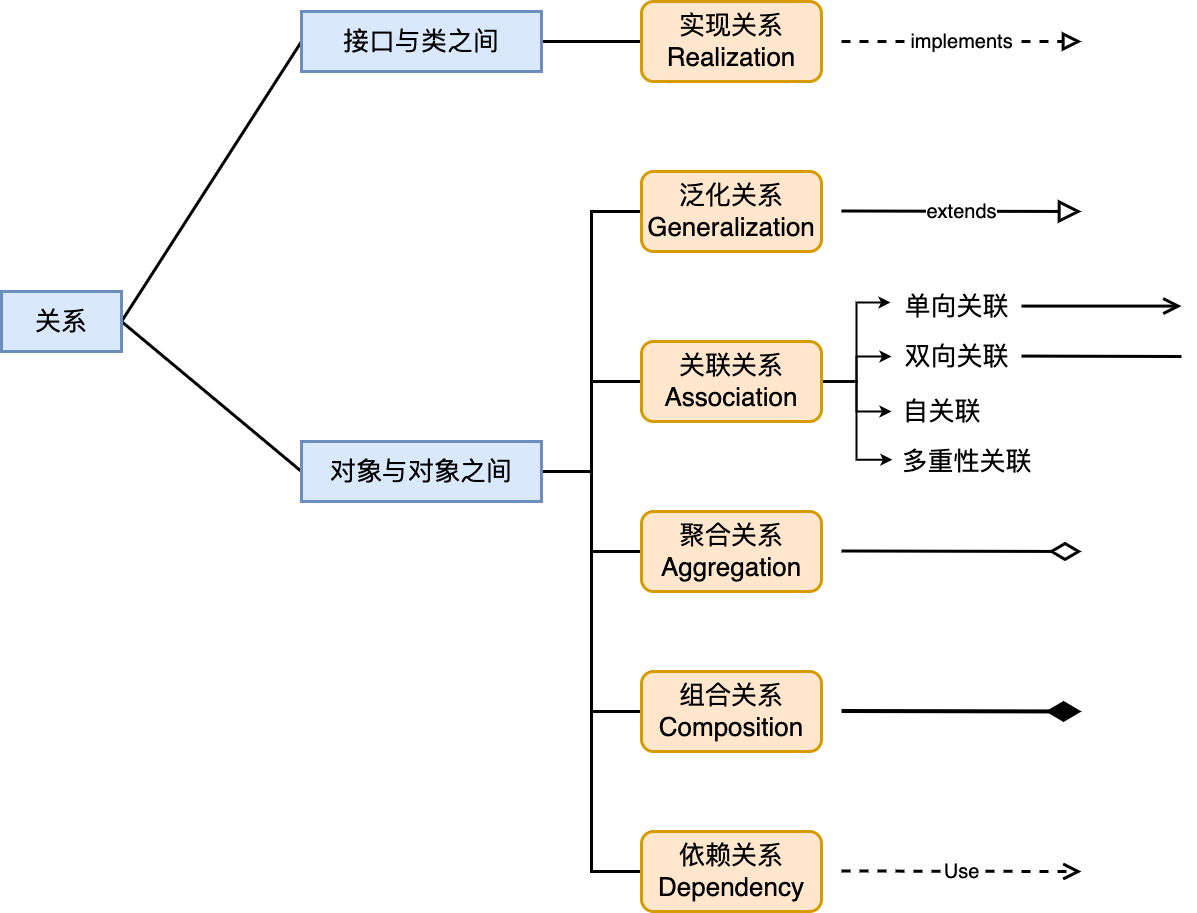

The diagram above was exported from draw.io. Its source (the exported page's mxGraphModel, read from the mxfile embedded in the PNG):
<mxGraphModel dx="2461" dy="1253" grid="1" gridSize="10" guides="1" tooltips="1" connect="1" arrows="1" fold="1" page="0" pageScale="1" pageWidth="827" pageHeight="1169" background="#ffffff" math="0" shadow="0">
  <root>
    <mxCell id="0" />
    <mxCell id="1" parent="0" />
    <mxCell id="9hMaaxvR0V_rC8E9low6-5" style="rounded=0;orthogonalLoop=1;jettySize=auto;html=1;entryX=0;entryY=0.5;entryDx=0;entryDy=0;strokeWidth=3;exitX=1;exitY=0.5;exitDx=0;exitDy=0;endArrow=none;endFill=0;" edge="1" parent="1" source="9hMaaxvR0V_rC8E9low6-1" target="9hMaaxvR0V_rC8E9low6-3">
      <mxGeometry relative="1" as="geometry" />
    </mxCell>
    <mxCell id="9hMaaxvR0V_rC8E9low6-6" style="rounded=0;orthogonalLoop=1;jettySize=auto;html=1;entryX=0;entryY=0.5;entryDx=0;entryDy=0;strokeWidth=3;exitX=1;exitY=0.5;exitDx=0;exitDy=0;endArrow=none;endFill=0;" edge="1" parent="1" source="9hMaaxvR0V_rC8E9low6-1" target="9hMaaxvR0V_rC8E9low6-4">
      <mxGeometry relative="1" as="geometry" />
    </mxCell>
    <mxCell id="9hMaaxvR0V_rC8E9low6-1" value="&lt;font style=&quot;font-size: 26px;&quot;&gt;关系&lt;/font&gt;" style="rounded=0;whiteSpace=wrap;html=1;fillColor=#dae8fc;strokeColor=#6c8ebf;strokeWidth=3;" vertex="1" parent="1">
      <mxGeometry x="-160" y="450" width="120" height="60" as="geometry" />
    </mxCell>
    <mxCell id="9hMaaxvR0V_rC8E9low6-9" style="edgeStyle=orthogonalEdgeStyle;rounded=0;orthogonalLoop=1;jettySize=auto;html=1;entryX=0;entryY=0.5;entryDx=0;entryDy=0;endArrow=none;endFill=0;strokeWidth=3;" edge="1" parent="1" source="9hMaaxvR0V_rC8E9low6-3" target="9hMaaxvR0V_rC8E9low6-7">
      <mxGeometry relative="1" as="geometry" />
    </mxCell>
    <mxCell id="9hMaaxvR0V_rC8E9low6-3" value="&lt;span style=&quot;font-size: 26px;&quot;&gt;接口与类之间&lt;/span&gt;" style="rounded=0;whiteSpace=wrap;html=1;fillColor=#dae8fc;strokeColor=#6c8ebf;strokeWidth=3;" vertex="1" parent="1">
      <mxGeometry x="140" y="170" width="240" height="60" as="geometry" />
    </mxCell>
    <mxCell id="9hMaaxvR0V_rC8E9low6-41" style="edgeStyle=orthogonalEdgeStyle;rounded=0;orthogonalLoop=1;jettySize=auto;html=1;entryX=0;entryY=0.5;entryDx=0;entryDy=0;strokeWidth=3;endArrow=none;endFill=0;" edge="1" parent="1" source="9hMaaxvR0V_rC8E9low6-4" target="9hMaaxvR0V_rC8E9low6-10">
      <mxGeometry relative="1" as="geometry" />
    </mxCell>
    <mxCell id="9hMaaxvR0V_rC8E9low6-42" style="edgeStyle=orthogonalEdgeStyle;rounded=0;orthogonalLoop=1;jettySize=auto;html=1;entryX=0;entryY=0.5;entryDx=0;entryDy=0;strokeWidth=3;endArrow=none;endFill=0;" edge="1" parent="1" source="9hMaaxvR0V_rC8E9low6-4" target="9hMaaxvR0V_rC8E9low6-15">
      <mxGeometry relative="1" as="geometry" />
    </mxCell>
    <mxCell id="9hMaaxvR0V_rC8E9low6-43" style="edgeStyle=orthogonalEdgeStyle;rounded=0;orthogonalLoop=1;jettySize=auto;html=1;entryX=0;entryY=0.5;entryDx=0;entryDy=0;strokeWidth=3;endArrow=none;endFill=0;" edge="1" parent="1" source="9hMaaxvR0V_rC8E9low6-4" target="9hMaaxvR0V_rC8E9low6-16">
      <mxGeometry relative="1" as="geometry" />
    </mxCell>
    <mxCell id="9hMaaxvR0V_rC8E9low6-44" style="edgeStyle=orthogonalEdgeStyle;rounded=0;orthogonalLoop=1;jettySize=auto;html=1;entryX=0;entryY=0.5;entryDx=0;entryDy=0;strokeWidth=3;endArrow=none;endFill=0;" edge="1" parent="1" source="9hMaaxvR0V_rC8E9low6-4" target="9hMaaxvR0V_rC8E9low6-17">
      <mxGeometry relative="1" as="geometry" />
    </mxCell>
    <mxCell id="9hMaaxvR0V_rC8E9low6-45" style="edgeStyle=orthogonalEdgeStyle;rounded=0;orthogonalLoop=1;jettySize=auto;html=1;entryX=0;entryY=0.5;entryDx=0;entryDy=0;strokeWidth=3;endArrow=none;endFill=0;" edge="1" parent="1" source="9hMaaxvR0V_rC8E9low6-4" target="9hMaaxvR0V_rC8E9low6-18">
      <mxGeometry relative="1" as="geometry" />
    </mxCell>
    <mxCell id="9hMaaxvR0V_rC8E9low6-4" value="&lt;span style=&quot;font-size: 26px;&quot;&gt;对象与对象之间&lt;/span&gt;" style="rounded=0;whiteSpace=wrap;html=1;fillColor=#dae8fc;strokeColor=#6c8ebf;strokeWidth=3;" vertex="1" parent="1">
      <mxGeometry x="140" y="600" width="240" height="60" as="geometry" />
    </mxCell>
    <mxCell id="9hMaaxvR0V_rC8E9low6-7" value="&lt;font style=&quot;font-size: 26px;&quot;&gt;实现关系&lt;br&gt;Realization&lt;br&gt;&lt;/font&gt;" style="rounded=1;whiteSpace=wrap;html=1;fillColor=#ffe6cc;strokeColor=#d79b00;strokeWidth=3;" vertex="1" parent="1">
      <mxGeometry x="480" y="160" width="180" height="80" as="geometry" />
    </mxCell>
    <mxCell id="9hMaaxvR0V_rC8E9low6-8" value="&lt;font style=&quot;font-size: 20px;&quot;&gt;extends&lt;/font&gt;" style="endArrow=block;endSize=16;endFill=0;html=1;rounded=0;strokeWidth=3;" edge="1" parent="1">
      <mxGeometry width="160" relative="1" as="geometry">
        <mxPoint x="680" y="369.5" as="sourcePoint" />
        <mxPoint x="920" y="370" as="targetPoint" />
      </mxGeometry>
    </mxCell>
    <mxCell id="9hMaaxvR0V_rC8E9low6-10" value="&lt;font style=&quot;font-size: 26px;&quot;&gt;泛化关系&lt;br&gt;Generalization&lt;br&gt;&lt;/font&gt;" style="rounded=1;whiteSpace=wrap;html=1;fillColor=#ffe6cc;strokeColor=#d79b00;strokeWidth=3;" vertex="1" parent="1">
      <mxGeometry x="480" y="330" width="180" height="80" as="geometry" />
    </mxCell>
    <mxCell id="9hMaaxvR0V_rC8E9low6-11" value="&lt;font style=&quot;font-size: 20px;&quot;&gt;Use&lt;/font&gt;" style="endArrow=open;endSize=12;dashed=1;html=1;rounded=0;strokeWidth=3;" edge="1" parent="1">
      <mxGeometry width="160" relative="1" as="geometry">
        <mxPoint x="680" y="1029.5" as="sourcePoint" />
        <mxPoint x="920" y="1030" as="targetPoint" />
        <mxPoint as="offset" />
      </mxGeometry>
    </mxCell>
    <mxCell id="9hMaaxvR0V_rC8E9low6-14" value="&lt;font style=&quot;font-size: 20px;&quot;&gt;implements&lt;/font&gt;" style="endArrow=block;dashed=1;endFill=0;endSize=12;html=1;rounded=0;strokeWidth=3;" edge="1" parent="1">
      <mxGeometry width="160" relative="1" as="geometry">
        <mxPoint x="680" y="200" as="sourcePoint" />
        <mxPoint x="920" y="200" as="targetPoint" />
      </mxGeometry>
    </mxCell>
    <mxCell id="9hMaaxvR0V_rC8E9low6-31" style="edgeStyle=orthogonalEdgeStyle;rounded=0;orthogonalLoop=1;jettySize=auto;html=1;entryX=-0.008;entryY=0.4;entryDx=0;entryDy=0;entryPerimeter=0;strokeWidth=2;" edge="1" parent="1" source="9hMaaxvR0V_rC8E9low6-15" target="9hMaaxvR0V_rC8E9low6-27">
      <mxGeometry relative="1" as="geometry" />
    </mxCell>
    <mxCell id="9hMaaxvR0V_rC8E9low6-32" style="edgeStyle=orthogonalEdgeStyle;rounded=0;orthogonalLoop=1;jettySize=auto;html=1;strokeWidth=2;" edge="1" parent="1" source="9hMaaxvR0V_rC8E9low6-15" target="9hMaaxvR0V_rC8E9low6-28">
      <mxGeometry relative="1" as="geometry" />
    </mxCell>
    <mxCell id="9hMaaxvR0V_rC8E9low6-33" style="edgeStyle=orthogonalEdgeStyle;rounded=0;orthogonalLoop=1;jettySize=auto;html=1;strokeWidth=2;" edge="1" parent="1" source="9hMaaxvR0V_rC8E9low6-15" target="9hMaaxvR0V_rC8E9low6-29">
      <mxGeometry relative="1" as="geometry" />
    </mxCell>
    <mxCell id="9hMaaxvR0V_rC8E9low6-37" style="edgeStyle=orthogonalEdgeStyle;rounded=0;orthogonalLoop=1;jettySize=auto;html=1;entryX=0.006;entryY=0.456;entryDx=0;entryDy=0;entryPerimeter=0;strokeWidth=2;" edge="1" parent="1" source="9hMaaxvR0V_rC8E9low6-15" target="9hMaaxvR0V_rC8E9low6-30">
      <mxGeometry relative="1" as="geometry" />
    </mxCell>
    <mxCell id="9hMaaxvR0V_rC8E9low6-15" value="&lt;font style=&quot;font-size: 26px;&quot;&gt;关联关系&lt;br&gt;Association&lt;br&gt;&lt;/font&gt;" style="rounded=1;whiteSpace=wrap;html=1;fillColor=#ffe6cc;strokeColor=#d79b00;strokeWidth=3;" vertex="1" parent="1">
      <mxGeometry x="480" y="500" width="180" height="80" as="geometry" />
    </mxCell>
    <mxCell id="9hMaaxvR0V_rC8E9low6-16" value="&lt;font style=&quot;font-size: 26px;&quot;&gt;聚合关系&lt;br&gt;Aggregation&lt;br&gt;&lt;/font&gt;" style="rounded=1;whiteSpace=wrap;html=1;fillColor=#ffe6cc;strokeColor=#d79b00;strokeWidth=3;" vertex="1" parent="1">
      <mxGeometry x="480" y="670" width="180" height="80" as="geometry" />
    </mxCell>
    <mxCell id="9hMaaxvR0V_rC8E9low6-17" value="&lt;font style=&quot;font-size: 26px;&quot;&gt;组合关系&lt;br&gt;Composition&lt;br&gt;&lt;/font&gt;" style="rounded=1;whiteSpace=wrap;html=1;fillColor=#ffe6cc;strokeColor=#d79b00;strokeWidth=3;" vertex="1" parent="1">
      <mxGeometry x="480" y="830" width="180" height="80" as="geometry" />
    </mxCell>
    <mxCell id="9hMaaxvR0V_rC8E9low6-18" value="&lt;font style=&quot;font-size: 26px;&quot;&gt;依赖关系&lt;br&gt;Dependency&lt;br&gt;&lt;/font&gt;" style="rounded=1;whiteSpace=wrap;html=1;fillColor=#ffe6cc;strokeColor=#d79b00;strokeWidth=3;" vertex="1" parent="1">
      <mxGeometry x="480" y="990" width="180" height="80" as="geometry" />
    </mxCell>
    <mxCell id="9hMaaxvR0V_rC8E9low6-19" value="" style="endArrow=diamondThin;endFill=1;endSize=24;html=1;rounded=0;strokeWidth=4;" edge="1" parent="1">
      <mxGeometry width="160" relative="1" as="geometry">
        <mxPoint x="680" y="869.5" as="sourcePoint" />
        <mxPoint x="920" y="870" as="targetPoint" />
      </mxGeometry>
    </mxCell>
    <mxCell id="9hMaaxvR0V_rC8E9low6-20" value="" style="endArrow=diamondThin;endFill=0;endSize=24;html=1;rounded=0;strokeWidth=3;" edge="1" parent="1">
      <mxGeometry width="160" relative="1" as="geometry">
        <mxPoint x="680" y="709.5" as="sourcePoint" />
        <mxPoint x="920" y="710" as="targetPoint" />
      </mxGeometry>
    </mxCell>
    <mxCell id="9hMaaxvR0V_rC8E9low6-27" value="&lt;font style=&quot;font-size: 26px;&quot;&gt;单向关联&lt;/font&gt;" style="text;html=1;align=center;verticalAlign=middle;resizable=0;points=[];autosize=1;strokeColor=none;fillColor=none;" vertex="1" parent="1">
      <mxGeometry x="730" y="445" width="130" height="40" as="geometry" />
    </mxCell>
    <mxCell id="9hMaaxvR0V_rC8E9low6-28" value="&lt;font style=&quot;font-size: 26px;&quot;&gt;双向关联&lt;/font&gt;" style="text;html=1;align=center;verticalAlign=middle;resizable=0;points=[];autosize=1;strokeColor=none;fillColor=none;" vertex="1" parent="1">
      <mxGeometry x="730" y="495" width="130" height="40" as="geometry" />
    </mxCell>
    <mxCell id="9hMaaxvR0V_rC8E9low6-29" value="&lt;font style=&quot;font-size: 26px;&quot;&gt;自关联&lt;/font&gt;" style="text;html=1;align=center;verticalAlign=middle;resizable=0;points=[];autosize=1;strokeColor=none;fillColor=none;" vertex="1" parent="1">
      <mxGeometry x="730" y="550" width="100" height="40" as="geometry" />
    </mxCell>
    <mxCell id="9hMaaxvR0V_rC8E9low6-30" value="&lt;font style=&quot;font-size: 26px;&quot;&gt;多重性关联&lt;/font&gt;" style="text;html=1;align=center;verticalAlign=middle;resizable=0;points=[];autosize=1;strokeColor=none;fillColor=none;" vertex="1" parent="1">
      <mxGeometry x="730" y="600" width="150" height="40" as="geometry" />
    </mxCell>
    <mxCell id="9hMaaxvR0V_rC8E9low6-38" value="" style="endArrow=open;endFill=1;endSize=12;html=1;rounded=0;strokeWidth=3;" edge="1" parent="1">
      <mxGeometry width="160" relative="1" as="geometry">
        <mxPoint x="860" y="464.58000000000004" as="sourcePoint" />
        <mxPoint x="1020" y="464.58000000000004" as="targetPoint" />
      </mxGeometry>
    </mxCell>
    <mxCell id="9hMaaxvR0V_rC8E9low6-39" value="" style="endArrow=none;html=1;rounded=0;strokeWidth=3;" edge="1" parent="1">
      <mxGeometry width="50" height="50" relative="1" as="geometry">
        <mxPoint x="860" y="514.58" as="sourcePoint" />
        <mxPoint x="1020" y="515" as="targetPoint" />
      </mxGeometry>
    </mxCell>
  </root>
</mxGraphModel>